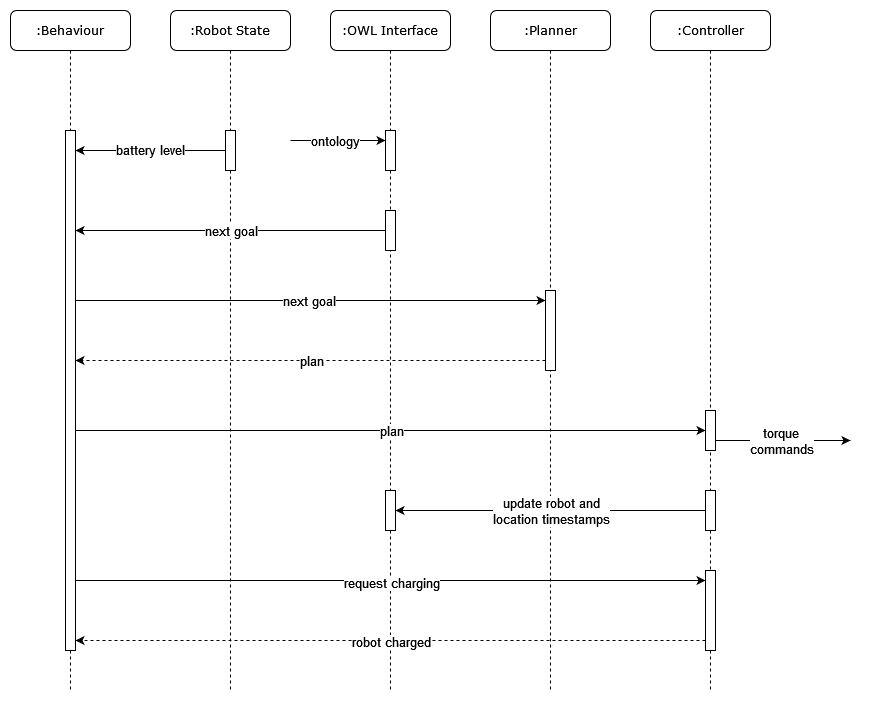

The diagram above was exported from draw.io. Its source (the exported page's mxGraphModel, read from the mxfile embedded in the PNG):
<mxGraphModel dx="1422" dy="780" grid="1" gridSize="10" guides="1" tooltips="1" connect="1" arrows="1" fold="1" page="1" pageScale="1" pageWidth="1100" pageHeight="850" background="none" math="0" shadow="0">
  <root>
    <mxCell id="0" />
    <mxCell id="1" parent="0" />
    <mxCell id="7baba1c4bc27f4b0-2" value=":Robot State" style="shape=umlLifeline;perimeter=lifelinePerimeter;whiteSpace=wrap;html=1;container=1;collapsible=0;recursiveResize=0;outlineConnect=0;rounded=1;shadow=0;comic=0;labelBackgroundColor=none;strokeWidth=1;fontFamily=Verdana;fontSize=12;align=center;" parent="1" vertex="1">
      <mxGeometry x="320" y="40" width="120" height="680" as="geometry" />
    </mxCell>
    <mxCell id="7baba1c4bc27f4b0-10" value="" style="html=1;points=[];perimeter=orthogonalPerimeter;rounded=0;shadow=0;comic=0;labelBackgroundColor=none;strokeWidth=1;fontFamily=Verdana;fontSize=12;align=center;" parent="7baba1c4bc27f4b0-2" vertex="1">
      <mxGeometry x="55" y="120" width="10" height="40" as="geometry" />
    </mxCell>
    <mxCell id="7baba1c4bc27f4b0-3" value=":OWL Interface" style="shape=umlLifeline;perimeter=lifelinePerimeter;whiteSpace=wrap;html=1;container=1;collapsible=0;recursiveResize=0;outlineConnect=0;rounded=1;shadow=0;comic=0;labelBackgroundColor=none;strokeWidth=1;fontFamily=Verdana;fontSize=12;align=center;" parent="1" vertex="1">
      <mxGeometry x="480" y="40" width="120" height="680" as="geometry" />
    </mxCell>
    <mxCell id="_tygTWDkeFja-N3tulud-11" value="" style="html=1;points=[];perimeter=orthogonalPerimeter;rounded=0;shadow=0;comic=0;labelBackgroundColor=none;strokeWidth=1;fontFamily=Verdana;fontSize=12;align=center;" vertex="1" parent="7baba1c4bc27f4b0-3">
      <mxGeometry x="55" y="200" width="10" height="40" as="geometry" />
    </mxCell>
    <mxCell id="_tygTWDkeFja-N3tulud-29" value="" style="html=1;points=[];perimeter=orthogonalPerimeter;rounded=0;shadow=0;comic=0;labelBackgroundColor=none;strokeWidth=1;fontFamily=Verdana;fontSize=12;align=center;" vertex="1" parent="7baba1c4bc27f4b0-3">
      <mxGeometry x="55" y="120" width="10" height="40" as="geometry" />
    </mxCell>
    <mxCell id="_tygTWDkeFja-N3tulud-36" value="" style="html=1;points=[];perimeter=orthogonalPerimeter;rounded=0;shadow=0;comic=0;labelBackgroundColor=none;strokeWidth=1;fontFamily=Verdana;fontSize=12;align=center;" vertex="1" parent="7baba1c4bc27f4b0-3">
      <mxGeometry x="55" y="480" width="10" height="40" as="geometry" />
    </mxCell>
    <mxCell id="7baba1c4bc27f4b0-4" value=":Planner" style="shape=umlLifeline;perimeter=lifelinePerimeter;whiteSpace=wrap;html=1;container=1;collapsible=0;recursiveResize=0;outlineConnect=0;rounded=1;shadow=0;comic=0;labelBackgroundColor=none;strokeWidth=1;fontFamily=Verdana;fontSize=12;align=center;" parent="1" vertex="1">
      <mxGeometry x="640" y="40" width="120" height="680" as="geometry" />
    </mxCell>
    <mxCell id="_tygTWDkeFja-N3tulud-10" value="" style="html=1;points=[];perimeter=orthogonalPerimeter;rounded=0;shadow=0;comic=0;labelBackgroundColor=none;strokeWidth=1;fontFamily=Verdana;fontSize=12;align=center;" vertex="1" parent="7baba1c4bc27f4b0-4">
      <mxGeometry x="55" y="280" width="10" height="80" as="geometry" />
    </mxCell>
    <mxCell id="7baba1c4bc27f4b0-5" value=":Controller" style="shape=umlLifeline;perimeter=lifelinePerimeter;whiteSpace=wrap;html=1;container=1;collapsible=0;recursiveResize=0;outlineConnect=0;rounded=1;shadow=0;comic=0;labelBackgroundColor=none;strokeWidth=1;fontFamily=Verdana;fontSize=12;align=center;" parent="1" vertex="1">
      <mxGeometry x="800" y="40" width="120" height="680" as="geometry" />
    </mxCell>
    <mxCell id="_tygTWDkeFja-N3tulud-20" value="" style="html=1;points=[];perimeter=orthogonalPerimeter;rounded=0;shadow=0;comic=0;labelBackgroundColor=none;strokeWidth=1;fontFamily=Verdana;fontSize=12;align=center;" vertex="1" parent="7baba1c4bc27f4b0-5">
      <mxGeometry x="55" y="400" width="10" height="40" as="geometry" />
    </mxCell>
    <mxCell id="_tygTWDkeFja-N3tulud-33" value="" style="html=1;points=[];perimeter=orthogonalPerimeter;rounded=0;shadow=0;comic=0;labelBackgroundColor=none;strokeWidth=1;fontFamily=Verdana;fontSize=12;align=center;" vertex="1" parent="7baba1c4bc27f4b0-5">
      <mxGeometry x="55" y="480" width="10" height="40" as="geometry" />
    </mxCell>
    <mxCell id="7baba1c4bc27f4b0-8" value=":Behaviour" style="shape=umlLifeline;perimeter=lifelinePerimeter;whiteSpace=wrap;html=1;container=1;collapsible=0;recursiveResize=0;outlineConnect=0;rounded=1;shadow=0;comic=0;labelBackgroundColor=none;strokeWidth=1;fontFamily=Verdana;fontSize=12;align=center;" parent="1" vertex="1">
      <mxGeometry x="160" y="40" width="120" height="680" as="geometry" />
    </mxCell>
    <mxCell id="7baba1c4bc27f4b0-9" value="" style="html=1;points=[];perimeter=orthogonalPerimeter;rounded=0;shadow=0;comic=0;labelBackgroundColor=none;strokeWidth=1;fontFamily=Verdana;fontSize=12;align=center;" parent="7baba1c4bc27f4b0-8" vertex="1">
      <mxGeometry x="55" y="120" width="10" height="520" as="geometry" />
    </mxCell>
    <mxCell id="_tygTWDkeFja-N3tulud-1" value="&lt;font style=&quot;font-size: 13px;&quot;&gt;battery level&lt;/font&gt;" style="edgeStyle=orthogonalEdgeStyle;rounded=0;orthogonalLoop=1;jettySize=auto;html=1;fontStyle=0" edge="1" parent="1" source="7baba1c4bc27f4b0-10" target="7baba1c4bc27f4b0-9">
      <mxGeometry relative="1" as="geometry">
        <Array as="points">
          <mxPoint x="320" y="180" />
          <mxPoint x="320" y="180" />
        </Array>
      </mxGeometry>
    </mxCell>
    <mxCell id="_tygTWDkeFja-N3tulud-5" style="edgeStyle=orthogonalEdgeStyle;rounded=0;orthogonalLoop=1;jettySize=auto;html=1;startArrow=none;" edge="1" parent="1" source="_tygTWDkeFja-N3tulud-11" target="7baba1c4bc27f4b0-9">
      <mxGeometry relative="1" as="geometry">
        <mxPoint x="535" y="240" as="sourcePoint" />
        <Array as="points">
          <mxPoint x="440" y="260" />
          <mxPoint x="440" y="260" />
        </Array>
      </mxGeometry>
    </mxCell>
    <mxCell id="_tygTWDkeFja-N3tulud-14" value="next goal" style="edgeLabel;html=1;align=center;verticalAlign=middle;resizable=0;points=[];fontSize=13;" vertex="1" connectable="0" parent="_tygTWDkeFja-N3tulud-5">
      <mxGeometry x="0.1613" relative="1" as="geometry">
        <mxPoint x="25" as="offset" />
      </mxGeometry>
    </mxCell>
    <mxCell id="_tygTWDkeFja-N3tulud-16" style="edgeStyle=orthogonalEdgeStyle;rounded=0;orthogonalLoop=1;jettySize=auto;html=1;fontSize=13;" edge="1" parent="1" source="7baba1c4bc27f4b0-9" target="_tygTWDkeFja-N3tulud-10">
      <mxGeometry relative="1" as="geometry">
        <Array as="points">
          <mxPoint x="460" y="330" />
          <mxPoint x="460" y="330" />
        </Array>
      </mxGeometry>
    </mxCell>
    <mxCell id="_tygTWDkeFja-N3tulud-19" value="next goal" style="edgeLabel;html=1;align=center;verticalAlign=middle;resizable=0;points=[];fontSize=13;" vertex="1" connectable="0" parent="_tygTWDkeFja-N3tulud-16">
      <mxGeometry x="-0.0601" y="2" relative="1" as="geometry">
        <mxPoint x="12" y="2" as="offset" />
      </mxGeometry>
    </mxCell>
    <mxCell id="_tygTWDkeFja-N3tulud-17" style="edgeStyle=orthogonalEdgeStyle;rounded=0;orthogonalLoop=1;jettySize=auto;html=1;fontSize=13;dashed=1;" edge="1" parent="1" source="_tygTWDkeFja-N3tulud-10" target="7baba1c4bc27f4b0-9">
      <mxGeometry relative="1" as="geometry">
        <Array as="points">
          <mxPoint x="350" y="390" />
          <mxPoint x="350" y="390" />
        </Array>
      </mxGeometry>
    </mxCell>
    <mxCell id="_tygTWDkeFja-N3tulud-18" value="plan" style="edgeLabel;html=1;align=center;verticalAlign=middle;resizable=0;points=[];fontSize=13;" vertex="1" connectable="0" parent="_tygTWDkeFja-N3tulud-17">
      <mxGeometry x="0.1191" relative="1" as="geometry">
        <mxPoint x="28" as="offset" />
      </mxGeometry>
    </mxCell>
    <mxCell id="_tygTWDkeFja-N3tulud-24" style="edgeStyle=orthogonalEdgeStyle;rounded=0;orthogonalLoop=1;jettySize=auto;html=1;fontSize=13;" edge="1" parent="1" source="7baba1c4bc27f4b0-9" target="_tygTWDkeFja-N3tulud-20">
      <mxGeometry relative="1" as="geometry">
        <Array as="points">
          <mxPoint x="590" y="460" />
          <mxPoint x="590" y="460" />
        </Array>
      </mxGeometry>
    </mxCell>
    <mxCell id="_tygTWDkeFja-N3tulud-25" value="plan" style="edgeLabel;html=1;align=center;verticalAlign=middle;resizable=0;points=[];fontSize=13;" vertex="1" connectable="0" parent="_tygTWDkeFja-N3tulud-24">
      <mxGeometry x="-0.0413" y="2" relative="1" as="geometry">
        <mxPoint x="13" y="2" as="offset" />
      </mxGeometry>
    </mxCell>
    <mxCell id="_tygTWDkeFja-N3tulud-27" style="edgeStyle=orthogonalEdgeStyle;rounded=0;orthogonalLoop=1;jettySize=auto;html=1;fontSize=13;" edge="1" parent="1" source="_tygTWDkeFja-N3tulud-20">
      <mxGeometry relative="1" as="geometry">
        <mxPoint x="1000" y="470" as="targetPoint" />
        <Array as="points">
          <mxPoint x="990" y="470" />
          <mxPoint x="990" y="470" />
        </Array>
      </mxGeometry>
    </mxCell>
    <mxCell id="_tygTWDkeFja-N3tulud-28" value="&lt;div&gt;torque &lt;br&gt;&lt;/div&gt;&lt;div&gt;commands&lt;/div&gt;" style="edgeLabel;html=1;align=center;verticalAlign=middle;resizable=0;points=[];fontSize=13;" vertex="1" connectable="0" parent="_tygTWDkeFja-N3tulud-27">
      <mxGeometry x="-0.2889" relative="1" as="geometry">
        <mxPoint x="17" as="offset" />
      </mxGeometry>
    </mxCell>
    <mxCell id="_tygTWDkeFja-N3tulud-31" value="" style="endArrow=classic;html=1;rounded=0;fontSize=13;" edge="1" parent="1" target="_tygTWDkeFja-N3tulud-29">
      <mxGeometry width="50" height="50" relative="1" as="geometry">
        <mxPoint x="440" y="170" as="sourcePoint" />
        <mxPoint x="500" y="160" as="targetPoint" />
      </mxGeometry>
    </mxCell>
    <mxCell id="_tygTWDkeFja-N3tulud-32" value="ontology" style="edgeLabel;html=1;align=center;verticalAlign=middle;resizable=0;points=[];fontSize=13;" vertex="1" connectable="0" parent="_tygTWDkeFja-N3tulud-31">
      <mxGeometry x="-0.2941" relative="1" as="geometry">
        <mxPoint x="10" as="offset" />
      </mxGeometry>
    </mxCell>
    <mxCell id="_tygTWDkeFja-N3tulud-34" style="edgeStyle=orthogonalEdgeStyle;rounded=0;orthogonalLoop=1;jettySize=auto;html=1;fontSize=13;" edge="1" parent="1">
      <mxGeometry relative="1" as="geometry">
        <mxPoint x="855" y="540" as="sourcePoint" />
        <mxPoint x="545" y="540" as="targetPoint" />
      </mxGeometry>
    </mxCell>
    <mxCell id="_tygTWDkeFja-N3tulud-37" value="&lt;div&gt;update robot and &lt;br&gt;&lt;/div&gt;&lt;div&gt;location timestamps&lt;/div&gt;" style="edgeLabel;html=1;align=center;verticalAlign=middle;resizable=0;points=[];fontSize=13;" vertex="1" connectable="0" parent="_tygTWDkeFja-N3tulud-34">
      <mxGeometry x="0.2968" y="-3" relative="1" as="geometry">
        <mxPoint x="46" y="3" as="offset" />
      </mxGeometry>
    </mxCell>
    <mxCell id="_tygTWDkeFja-N3tulud-46" style="edgeStyle=orthogonalEdgeStyle;rounded=0;orthogonalLoop=1;jettySize=auto;html=1;fontSize=13;dashed=1;" edge="1" parent="1" source="_tygTWDkeFja-N3tulud-39" target="7baba1c4bc27f4b0-9">
      <mxGeometry relative="1" as="geometry">
        <Array as="points">
          <mxPoint x="590" y="670" />
          <mxPoint x="590" y="670" />
        </Array>
      </mxGeometry>
    </mxCell>
    <mxCell id="_tygTWDkeFja-N3tulud-48" value="robot charged" style="edgeLabel;html=1;align=center;verticalAlign=middle;resizable=0;points=[];fontSize=13;" vertex="1" connectable="0" parent="_tygTWDkeFja-N3tulud-46">
      <mxGeometry x="-0.0349" y="1" relative="1" as="geometry">
        <mxPoint x="-11" as="offset" />
      </mxGeometry>
    </mxCell>
    <mxCell id="_tygTWDkeFja-N3tulud-39" value="" style="html=1;points=[];perimeter=orthogonalPerimeter;rounded=0;shadow=0;comic=0;labelBackgroundColor=none;strokeWidth=1;fontFamily=Verdana;fontSize=12;align=center;" vertex="1" parent="1">
      <mxGeometry x="855" y="600" width="10" height="80" as="geometry" />
    </mxCell>
    <mxCell id="_tygTWDkeFja-N3tulud-43" style="edgeStyle=orthogonalEdgeStyle;rounded=0;orthogonalLoop=1;jettySize=auto;html=1;fontSize=13;" edge="1" parent="1" source="7baba1c4bc27f4b0-9" target="_tygTWDkeFja-N3tulud-39">
      <mxGeometry relative="1" as="geometry">
        <Array as="points">
          <mxPoint x="660" y="610" />
          <mxPoint x="660" y="610" />
        </Array>
      </mxGeometry>
    </mxCell>
    <mxCell id="_tygTWDkeFja-N3tulud-47" value="request charging" style="edgeLabel;html=1;align=center;verticalAlign=middle;resizable=0;points=[];fontSize=13;" vertex="1" connectable="0" parent="_tygTWDkeFja-N3tulud-43">
      <mxGeometry x="-0.0825" y="-2" relative="1" as="geometry">
        <mxPoint x="26" as="offset" />
      </mxGeometry>
    </mxCell>
  </root>
</mxGraphModel>